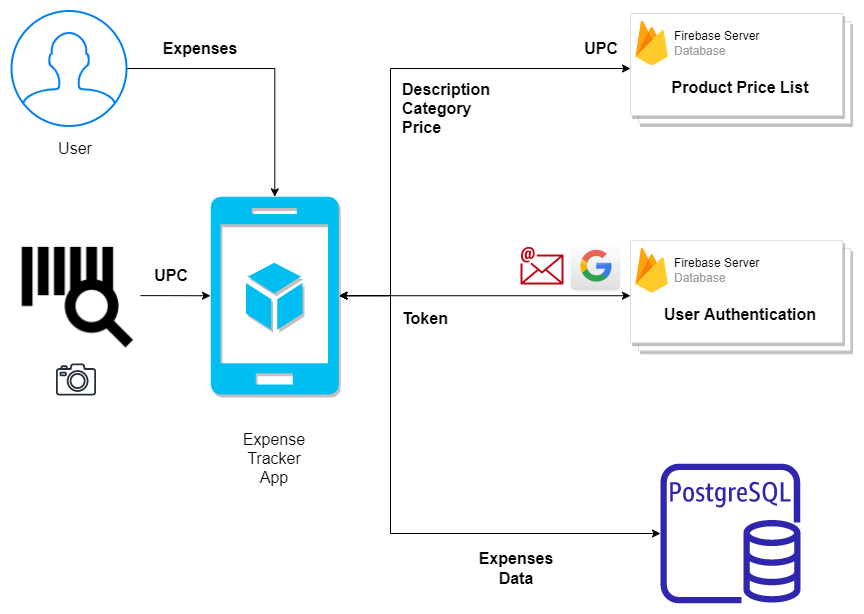

The diagram above was exported from draw.io. Its source (the exported page's mxGraphModel, read from the mxfile embedded in the PNG):
<mxGraphModel dx="3383" dy="283" grid="1" gridSize="10" guides="1" tooltips="1" connect="1" arrows="1" fold="1" page="1" pageScale="1" pageWidth="1169" pageHeight="827" background="none" math="0" shadow="0">
  <root>
    <mxCell id="0" />
    <mxCell id="1" parent="0" />
    <mxCell id="2" style="edgeStyle=orthogonalEdgeStyle;rounded=0;orthogonalLoop=1;jettySize=auto;html=1;exitX=1;exitY=0.5;exitDx=0;exitDy=0;exitPerimeter=0;fontSize=16;fontColor=#000000;startArrow=classic;startFill=1;" edge="1" source="5" target="15" parent="1">
      <mxGeometry relative="1" as="geometry" />
    </mxCell>
    <mxCell id="3" style="edgeStyle=orthogonalEdgeStyle;rounded=0;orthogonalLoop=1;jettySize=auto;html=1;exitX=1;exitY=0.5;exitDx=0;exitDy=0;exitPerimeter=0;entryX=0;entryY=0.5;entryDx=0;entryDy=0;fontSize=16;fontColor=#000000;endArrow=classic;endFill=1;startArrow=classic;startFill=1;" edge="1" source="5" target="11" parent="1">
      <mxGeometry relative="1" as="geometry">
        <Array as="points">
          <mxPoint x="440" y="3662" />
          <mxPoint x="440" y="3435" />
        </Array>
      </mxGeometry>
    </mxCell>
    <mxCell id="4" style="edgeStyle=orthogonalEdgeStyle;rounded=0;orthogonalLoop=1;jettySize=auto;html=1;exitX=1;exitY=0.5;exitDx=0;exitDy=0;exitPerimeter=0;fontSize=16;fontColor=#000000;startArrow=classic;startFill=1;" edge="1" source="5" target="14" parent="1">
      <mxGeometry relative="1" as="geometry">
        <Array as="points">
          <mxPoint x="440" y="3662" />
          <mxPoint x="440" y="3900" />
        </Array>
      </mxGeometry>
    </mxCell>
    <mxCell id="5" value="" style="verticalLabelPosition=bottom;html=1;verticalAlign=top;align=center;strokeColor=none;fillColor=#00BEF2;shape=mxgraph.azure.mobile_services;pointerEvents=1;shadow=1;sketch=0;fontColor=#FFFFFF;aspect=fixed;" vertex="1" parent="1">
      <mxGeometry x="260" y="3563.35" width="128.55" height="197.76" as="geometry" />
    </mxCell>
    <mxCell id="6" style="edgeStyle=orthogonalEdgeStyle;rounded=0;orthogonalLoop=1;jettySize=auto;html=1;fontSize=16;fontColor=#000000;startArrow=none;startFill=0;endArrow=classic;endFill=1;" edge="1" source="7" target="5" parent="1">
      <mxGeometry relative="1" as="geometry">
        <mxPoint x="260" y="3650" as="targetPoint" />
      </mxGeometry>
    </mxCell>
    <mxCell id="7" value="" style="shape=image;html=1;verticalAlign=top;verticalLabelPosition=bottom;labelBackgroundColor=#ffffff;imageAspect=0;aspect=fixed;image=https://cdn2.iconfinder.com/data/icons/search-outline-24-px/24/commerce_and_shopping_loupe_bar_code_barcode_supermarket-128.png;shadow=0;sketch=0;fontColor=#FFFFFF;strokeColor=#D79B00;strokeWidth=1;gradientColor=none;gradientDirection=east;" vertex="1" parent="1">
      <mxGeometry x="61" y="3597.73" width="129" height="129" as="geometry" />
    </mxCell>
    <mxCell id="8" value="" style="sketch=0;outlineConnect=0;fontColor=#232F3E;gradientColor=none;fillColor=#232F3D;strokeColor=none;dashed=0;verticalLabelPosition=bottom;verticalAlign=top;align=center;html=1;fontSize=12;fontStyle=0;aspect=fixed;pointerEvents=1;shape=mxgraph.aws4.camera2;shadow=0;" vertex="1" parent="1">
      <mxGeometry x="105.37" y="3730" width="40.26" height="32" as="geometry" />
    </mxCell>
    <mxCell id="9" value="" style="dashed=0;outlineConnect=0;html=1;align=center;labelPosition=center;verticalLabelPosition=bottom;verticalAlign=top;shape=mxgraph.webicons.google;gradientColor=#DFDEDE;shadow=0;sketch=0;fontColor=#FFFFFF;strokeColor=#D79B00;strokeWidth=1;aspect=fixed;" vertex="1" parent="1">
      <mxGeometry x="620" y="3607.23" width="50" height="50" as="geometry" />
    </mxCell>
    <mxCell id="10" value="" style="sketch=0;outlineConnect=0;fontColor=#232F3E;gradientColor=none;fillColor=#BF0816;strokeColor=none;dashed=0;verticalLabelPosition=bottom;verticalAlign=top;align=center;html=1;fontSize=12;fontStyle=0;aspect=fixed;shape=mxgraph.aws4.email;shadow=0;" vertex="1" parent="1">
      <mxGeometry x="570" y="3613.23" width="42.96" height="38" as="geometry" />
    </mxCell>
    <mxCell id="11" value="Authentication&#10;" style="shape=mxgraph.gcp2.doubleRect;strokeColor=#dddddd;shadow=1;strokeWidth=1;sketch=0;fontColor=#FFFFFF;gradientColor=none;gradientDirection=east;" vertex="1" parent="1">
      <mxGeometry x="680" y="3380" width="220" height="110" as="geometry" />
    </mxCell>
    <mxCell id="12" value="&lt;font color=&quot;#000000&quot;&gt;Firebase Server&lt;/font&gt;&lt;br&gt;Database" style="sketch=0;dashed=0;connectable=0;html=1;fillColor=#5184F3;strokeColor=none;shape=mxgraph.gcp2.firebase;part=1;labelPosition=right;verticalLabelPosition=middle;align=left;verticalAlign=middle;spacingLeft=5;fontColor=#999999;fontSize=12;shadow=0;" vertex="1" parent="11">
      <mxGeometry width="32.4" height="45" relative="1" as="geometry">
        <mxPoint x="5" y="7" as="offset" />
      </mxGeometry>
    </mxCell>
    <mxCell id="13" value="Product Price List" style="text;html=1;strokeColor=none;fillColor=none;align=center;verticalAlign=middle;whiteSpace=wrap;rounded=0;shadow=0;sketch=0;fontColor=#000000;spacing=2;spacingBottom=0;fontStyle=1;fontSize=16;" vertex="1" parent="11">
      <mxGeometry x="15" y="59.99857142857143" width="190" height="28.002857142857145" as="geometry" />
    </mxCell>
    <mxCell id="14" value="" style="sketch=0;outlineConnect=0;fontColor=#232F3E;gradientColor=none;fillColor=#2E27AD;strokeColor=none;dashed=0;verticalLabelPosition=bottom;verticalAlign=top;align=center;html=1;fontSize=12;fontStyle=0;aspect=fixed;pointerEvents=1;shape=mxgraph.aws4.rds_postgresql_instance;shadow=0;" vertex="1" parent="1">
      <mxGeometry x="710" y="3830" width="140" height="140" as="geometry" />
    </mxCell>
    <mxCell id="15" value="Authentication&#10;" style="shape=mxgraph.gcp2.doubleRect;strokeColor=#dddddd;shadow=1;strokeWidth=1;sketch=0;fontColor=#FFFFFF;gradientColor=none;gradientDirection=east;" vertex="1" parent="1">
      <mxGeometry x="680" y="3607.23" width="220" height="110" as="geometry" />
    </mxCell>
    <mxCell id="16" value="&lt;font color=&quot;#000000&quot;&gt;Firebase Server&lt;/font&gt;&lt;br&gt;Database" style="sketch=0;dashed=0;connectable=0;html=1;fillColor=#5184F3;strokeColor=none;shape=mxgraph.gcp2.firebase;part=1;labelPosition=right;verticalLabelPosition=middle;align=left;verticalAlign=middle;spacingLeft=5;fontColor=#999999;fontSize=12;shadow=0;" vertex="1" parent="15">
      <mxGeometry width="32.4" height="45" relative="1" as="geometry">
        <mxPoint x="5" y="7" as="offset" />
      </mxGeometry>
    </mxCell>
    <mxCell id="17" value="User Authentication" style="text;html=1;strokeColor=none;fillColor=none;align=center;verticalAlign=middle;whiteSpace=wrap;rounded=0;shadow=0;sketch=0;fontColor=#000000;spacing=2;spacingBottom=0;fontStyle=1;fontSize=16;" vertex="1" parent="15">
      <mxGeometry x="10" y="59.99666666666666" width="200" height="28.005999999999997" as="geometry" />
    </mxCell>
    <mxCell id="18" value="Expenses Data" style="text;html=1;strokeColor=none;fillColor=none;align=center;verticalAlign=middle;whiteSpace=wrap;rounded=0;shadow=1;sketch=0;fontSize=16;fontColor=#000000;fontStyle=1" vertex="1" parent="1">
      <mxGeometry x="516.48" y="3920" width="100" height="30" as="geometry" />
    </mxCell>
    <mxCell id="19" value="Token" style="text;html=1;strokeColor=none;fillColor=none;align=left;verticalAlign=middle;whiteSpace=wrap;rounded=0;shadow=1;sketch=0;fontSize=16;fontColor=#000000;fontStyle=1" vertex="1" parent="1">
      <mxGeometry x="450" y="3670" width="100" height="30" as="geometry" />
    </mxCell>
    <mxCell id="20" value="UPC" style="text;html=1;strokeColor=none;fillColor=none;align=right;verticalAlign=middle;whiteSpace=wrap;rounded=0;shadow=1;sketch=0;fontSize=16;fontColor=#000000;fontStyle=1" vertex="1" parent="1">
      <mxGeometry x="570" y="3400" width="100" height="30" as="geometry" />
    </mxCell>
    <mxCell id="21" value="Description&lt;br&gt;Category&lt;br&gt;Price" style="text;html=1;strokeColor=none;fillColor=none;align=left;verticalAlign=middle;whiteSpace=wrap;rounded=0;shadow=1;sketch=0;fontSize=16;fontColor=#000000;fontStyle=1" vertex="1" parent="1">
      <mxGeometry x="449.99999999999994" y="3440" width="115" height="70" as="geometry" />
    </mxCell>
    <mxCell id="22" value="UPC" style="text;html=1;strokeColor=none;fillColor=none;align=right;verticalAlign=middle;whiteSpace=wrap;rounded=0;shadow=1;sketch=0;fontSize=16;fontColor=#000000;fontStyle=1" vertex="1" parent="1">
      <mxGeometry x="140" y="3627.23" width="100" height="30" as="geometry" />
    </mxCell>
    <mxCell id="23" style="edgeStyle=orthogonalEdgeStyle;rounded=0;orthogonalLoop=1;jettySize=auto;html=1;fontSize=16;fontColor=#000000;startArrow=none;startFill=0;endArrow=classic;endFill=1;" edge="1" source="24" target="5" parent="1">
      <mxGeometry relative="1" as="geometry" />
    </mxCell>
    <mxCell id="24" value="" style="html=1;verticalLabelPosition=bottom;align=center;labelBackgroundColor=#ffffff;verticalAlign=top;strokeWidth=2;strokeColor=#0080F0;shadow=0;dashed=0;shape=mxgraph.ios7.icons.user;sketch=0;fontSize=16;fontColor=#000000;gradientColor=none;gradientDirection=east;" vertex="1" parent="1">
      <mxGeometry x="61" y="3377.5" width="115" height="115" as="geometry" />
    </mxCell>
    <mxCell id="25" value="Expenses" style="text;html=1;strokeColor=none;fillColor=none;align=center;verticalAlign=middle;whiteSpace=wrap;rounded=0;shadow=1;sketch=0;fontSize=16;fontColor=#000000;fontStyle=1" vertex="1" parent="1">
      <mxGeometry x="200" y="3400" width="100" height="30" as="geometry" />
    </mxCell>
    <mxCell id="26" value="User&lt;span style=&quot;color: rgba(0, 0, 0, 0); font-family: monospace; font-size: 0px; text-align: start;&quot;&gt;%3CmxGraphModel%3E%3Croot%3E%3CmxCell%20id%3D%220%22%2F%3E%3CmxCell%20id%3D%221%22%20parent%3D%220%22%2F%3E%3CmxCell%20id%3D%222%22%20value%3D%22Expenses%22%20style%3D%22text%3Bhtml%3D1%3BstrokeColor%3Dnone%3BfillColor%3Dnone%3Balign%3Dcenter%3BverticalAlign%3Dmiddle%3BwhiteSpace%3Dwrap%3Brounded%3D0%3Bshadow%3D1%3Bsketch%3D0%3BfontSize%3D16%3BfontColor%3D%23000000%3BfontStyle%3D1%22%20vertex%3D%221%22%20parent%3D%221%22%3E%3CmxGeometry%20x%3D%22200%22%20y%3D%223400%22%20width%3D%22100%22%20height%3D%2230%22%20as%3D%22geometry%22%2F%3E%3C%2FmxCell%3E%3C%2Froot%3E%3C%2FmxGraphModel%3E&lt;/span&gt;" style="text;html=1;strokeColor=none;fillColor=none;align=center;verticalAlign=middle;whiteSpace=wrap;rounded=0;shadow=1;sketch=0;fontSize=16;fontColor=#000000;fontStyle=0" vertex="1" parent="1">
      <mxGeometry x="75.5" y="3500" width="100" height="30" as="geometry" />
    </mxCell>
    <mxCell id="27" value="Expense&lt;br&gt;Tracker&lt;br&gt;App" style="text;html=1;strokeColor=none;fillColor=none;align=center;verticalAlign=middle;whiteSpace=wrap;rounded=0;shadow=1;sketch=0;fontSize=16;fontColor=#000000;fontStyle=0" vertex="1" parent="1">
      <mxGeometry x="274.27" y="3780" width="100" height="90" as="geometry" />
    </mxCell>
  </root>
</mxGraphModel>